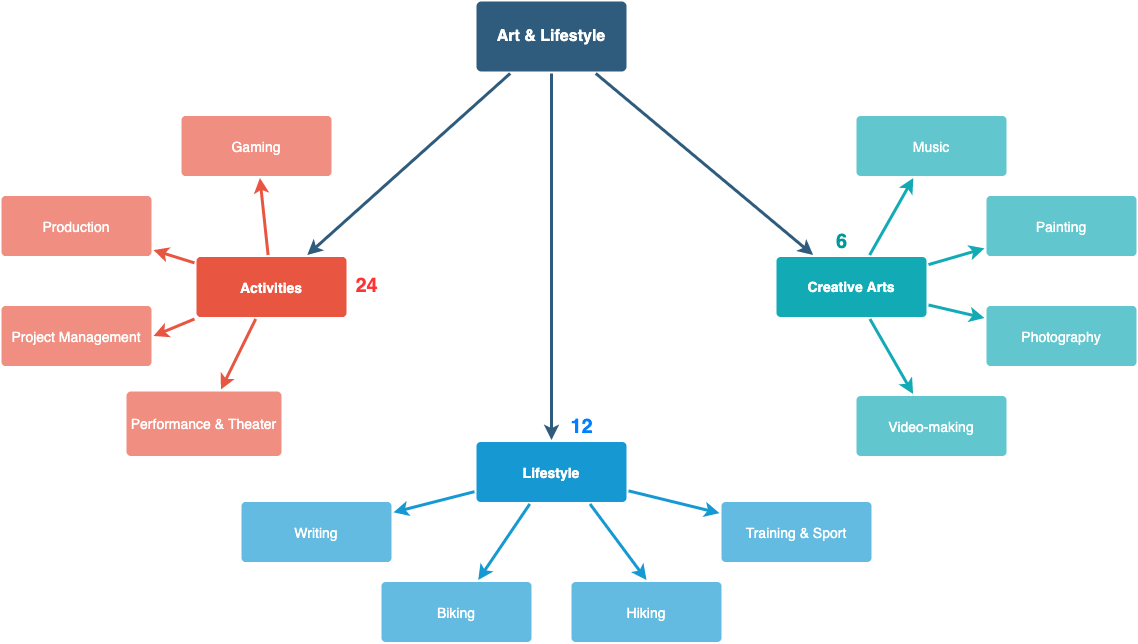

The diagram above was exported from draw.io. Its source (the exported page's mxGraphModel, read from the mxfile embedded in the PNG):
<mxGraphModel dx="946" dy="444" grid="1" gridSize="10" guides="1" tooltips="1" connect="1" arrows="1" fold="1" page="1" pageScale="1" pageWidth="1169" pageHeight="827" background="#ffffff" math="0" shadow="0">
  <root>
    <mxCell id="0" />
    <mxCell id="1" parent="0" />
    <mxCell id="1746" value="" style="edgeStyle=none;rounded=0;jumpStyle=none;html=1;shadow=0;labelBackgroundColor=none;startArrow=none;startFill=0;endArrow=classic;endFill=1;jettySize=auto;orthogonalLoop=1;strokeColor=#2F5B7C;strokeWidth=3;fontFamily=Helvetica;fontSize=16;fontColor=#23445D;spacing=5;" parent="1" source="1749" target="1771" edge="1">
      <mxGeometry relative="1" as="geometry" />
    </mxCell>
    <mxCell id="1747" value="" style="edgeStyle=none;rounded=0;jumpStyle=none;html=1;shadow=0;labelBackgroundColor=none;startArrow=none;startFill=0;endArrow=classic;endFill=1;jettySize=auto;orthogonalLoop=1;strokeColor=#2F5B7C;strokeWidth=3;fontFamily=Helvetica;fontSize=16;fontColor=#23445D;spacing=5;" parent="1" source="1749" target="1760" edge="1">
      <mxGeometry relative="1" as="geometry" />
    </mxCell>
    <mxCell id="1748" value="" style="edgeStyle=none;rounded=0;jumpStyle=none;html=1;shadow=0;labelBackgroundColor=none;startArrow=none;startFill=0;endArrow=classic;endFill=1;jettySize=auto;orthogonalLoop=1;strokeColor=#2F5B7C;strokeWidth=3;fontFamily=Helvetica;fontSize=16;fontColor=#23445D;spacing=5;" parent="1" source="1749" target="1753" edge="1">
      <mxGeometry relative="1" as="geometry" />
    </mxCell>
    <mxCell id="1749" value="Art &amp;amp; Lifestyle" style="rounded=1;whiteSpace=wrap;html=1;shadow=0;labelBackgroundColor=none;strokeColor=none;strokeWidth=3;fillColor=#2F5B7C;fontFamily=Helvetica;fontSize=16;fontColor=#FFFFFF;align=center;fontStyle=1;spacing=5;arcSize=7;perimeterSpacing=2;" parent="1" vertex="1">
      <mxGeometry x="495" y="130" width="150" height="70" as="geometry" />
    </mxCell>
    <mxCell id="1750" value="" style="edgeStyle=none;rounded=1;jumpStyle=none;html=1;shadow=0;labelBackgroundColor=none;startArrow=none;startFill=0;jettySize=auto;orthogonalLoop=1;strokeColor=#E85642;strokeWidth=3;fontFamily=Helvetica;fontSize=14;fontColor=#FFFFFF;spacing=5;fontStyle=1;fillColor=#b0e3e6;" parent="1" source="1753" target="1756" edge="1">
      <mxGeometry relative="1" as="geometry" />
    </mxCell>
    <mxCell id="1751" value="" style="edgeStyle=none;rounded=1;jumpStyle=none;html=1;shadow=0;labelBackgroundColor=none;startArrow=none;startFill=0;jettySize=auto;orthogonalLoop=1;strokeColor=#E85642;strokeWidth=3;fontFamily=Helvetica;fontSize=14;fontColor=#FFFFFF;spacing=5;fontStyle=1;fillColor=#b0e3e6;" parent="1" source="1753" target="1755" edge="1">
      <mxGeometry relative="1" as="geometry" />
    </mxCell>
    <mxCell id="1752" value="" style="edgeStyle=none;rounded=1;jumpStyle=none;html=1;shadow=0;labelBackgroundColor=none;startArrow=none;startFill=0;jettySize=auto;orthogonalLoop=1;strokeColor=#E85642;strokeWidth=3;fontFamily=Helvetica;fontSize=14;fontColor=#FFFFFF;spacing=5;fontStyle=1;fillColor=#b0e3e6;" parent="1" source="1753" target="1754" edge="1">
      <mxGeometry relative="1" as="geometry" />
    </mxCell>
    <mxCell id="1753" value="Activities" style="rounded=1;whiteSpace=wrap;html=1;shadow=0;labelBackgroundColor=none;strokeColor=none;strokeWidth=3;fillColor=#e85642;fontFamily=Helvetica;fontSize=14;fontColor=#FFFFFF;align=center;spacing=5;fontStyle=1;arcSize=7;perimeterSpacing=2;" parent="1" vertex="1">
      <mxGeometry x="215" y="385.5" width="150" height="60" as="geometry" />
    </mxCell>
    <mxCell id="1754" value="Performance &amp;amp; Theater" style="rounded=1;whiteSpace=wrap;html=1;shadow=0;labelBackgroundColor=none;strokeColor=none;strokeWidth=3;fillColor=#f08e81;fontFamily=Helvetica;fontSize=14;fontColor=#FFFFFF;align=center;spacing=5;fontStyle=0;arcSize=7;perimeterSpacing=2;" parent="1" vertex="1">
      <mxGeometry x="145" y="520" width="155" height="64.5" as="geometry" />
    </mxCell>
    <mxCell id="1755" value="Production" style="rounded=1;whiteSpace=wrap;html=1;shadow=0;labelBackgroundColor=none;strokeColor=none;strokeWidth=3;fillColor=#f08e81;fontFamily=Helvetica;fontSize=14;fontColor=#FFFFFF;align=center;spacing=5;fontStyle=0;arcSize=7;perimeterSpacing=2;" parent="1" vertex="1">
      <mxGeometry x="20" y="324.5" width="150" height="60" as="geometry" />
    </mxCell>
    <mxCell id="1756" value="Gaming" style="rounded=1;whiteSpace=wrap;html=1;shadow=0;labelBackgroundColor=none;strokeColor=none;strokeWidth=3;fillColor=#f08e81;fontFamily=Helvetica;fontSize=14;fontColor=#FFFFFF;align=center;spacing=5;fontStyle=0;arcSize=7;perimeterSpacing=2;" parent="1" vertex="1">
      <mxGeometry x="200" y="244.5" width="150" height="60" as="geometry" />
    </mxCell>
    <mxCell id="1757" value="" style="edgeStyle=none;rounded=0;jumpStyle=none;html=1;shadow=0;labelBackgroundColor=none;startArrow=none;startFill=0;endArrow=classic;endFill=1;jettySize=auto;orthogonalLoop=1;strokeColor=#1699D3;strokeWidth=3;fontFamily=Helvetica;fontSize=14;fontColor=#FFFFFF;spacing=5;" parent="1" source="1760" target="1763" edge="1">
      <mxGeometry relative="1" as="geometry" />
    </mxCell>
    <mxCell id="1758" value="" style="edgeStyle=none;rounded=0;jumpStyle=none;html=1;shadow=0;labelBackgroundColor=none;startArrow=none;startFill=0;endArrow=classic;endFill=1;jettySize=auto;orthogonalLoop=1;strokeColor=#1699D3;strokeWidth=3;fontFamily=Helvetica;fontSize=14;fontColor=#FFFFFF;spacing=5;" parent="1" source="1760" target="1762" edge="1">
      <mxGeometry relative="1" as="geometry" />
    </mxCell>
    <mxCell id="1759" value="" style="edgeStyle=none;rounded=0;jumpStyle=none;html=1;shadow=0;labelBackgroundColor=none;startArrow=none;startFill=0;endArrow=classic;endFill=1;jettySize=auto;orthogonalLoop=1;strokeColor=#1699D3;strokeWidth=3;fontFamily=Helvetica;fontSize=14;fontColor=#FFFFFF;spacing=5;" parent="1" source="1760" target="1761" edge="1">
      <mxGeometry relative="1" as="geometry" />
    </mxCell>
    <mxCell id="1760" value="Lifestyle" style="rounded=1;whiteSpace=wrap;html=1;shadow=0;labelBackgroundColor=none;strokeColor=none;strokeWidth=3;fillColor=#1699d3;fontFamily=Helvetica;fontSize=14;fontColor=#FFFFFF;align=center;spacing=5;fontStyle=1;arcSize=7;perimeterSpacing=2;" parent="1" vertex="1">
      <mxGeometry x="495" y="570.5" width="150" height="60" as="geometry" />
    </mxCell>
    <mxCell id="1761" value="Training &amp;amp; Sport" style="rounded=1;whiteSpace=wrap;html=1;shadow=0;labelBackgroundColor=none;strokeColor=none;strokeWidth=3;fillColor=#64bbe2;fontFamily=Helvetica;fontSize=14;fontColor=#FFFFFF;align=center;spacing=5;arcSize=7;perimeterSpacing=2;" parent="1" vertex="1">
      <mxGeometry x="740" y="630.5" width="150" height="60" as="geometry" />
    </mxCell>
    <mxCell id="1762" value="Biking" style="rounded=1;whiteSpace=wrap;html=1;shadow=0;labelBackgroundColor=none;strokeColor=none;strokeWidth=3;fillColor=#64bbe2;fontFamily=Helvetica;fontSize=14;fontColor=#FFFFFF;align=center;spacing=5;arcSize=7;perimeterSpacing=2;" parent="1" vertex="1">
      <mxGeometry x="400" y="710.5" width="150" height="60" as="geometry" />
    </mxCell>
    <mxCell id="1763" value="Writing" style="rounded=1;whiteSpace=wrap;html=1;shadow=0;labelBackgroundColor=none;strokeColor=none;strokeWidth=3;fillColor=#64bbe2;fontFamily=Helvetica;fontSize=14;fontColor=#FFFFFF;align=center;spacing=5;arcSize=7;perimeterSpacing=2;" parent="1" vertex="1">
      <mxGeometry x="260" y="630.5" width="150" height="60" as="geometry" />
    </mxCell>
    <mxCell id="1771" value="Creative Arts" style="rounded=1;whiteSpace=wrap;html=1;shadow=0;labelBackgroundColor=none;strokeColor=none;strokeWidth=3;fillColor=#12aab5;fontFamily=Helvetica;fontSize=14;fontColor=#FFFFFF;align=center;spacing=5;fontStyle=1;arcSize=7;perimeterSpacing=2;" parent="1" vertex="1">
      <mxGeometry x="795" y="385.4999999999999" width="150" height="60" as="geometry" />
    </mxCell>
    <mxCell id="1772" value="Video-making" style="rounded=1;whiteSpace=wrap;html=1;shadow=0;labelBackgroundColor=none;strokeColor=none;strokeWidth=3;fillColor=#61c6ce;fontFamily=Helvetica;fontSize=14;fontColor=#FFFFFF;align=center;spacing=5;fontStyle=0;arcSize=7;perimeterSpacing=2;" parent="1" vertex="1">
      <mxGeometry x="875" y="524.5" width="150" height="60" as="geometry" />
    </mxCell>
    <mxCell id="1773" value="" style="edgeStyle=none;rounded=1;jumpStyle=none;html=1;shadow=0;labelBackgroundColor=none;startArrow=none;startFill=0;jettySize=auto;orthogonalLoop=1;strokeColor=#12AAB5;strokeWidth=3;fontFamily=Helvetica;fontSize=14;fontColor=#FFFFFF;spacing=5;fontStyle=1;fillColor=#b0e3e6;" parent="1" source="1771" target="1772" edge="1">
      <mxGeometry relative="1" as="geometry" />
    </mxCell>
    <mxCell id="1774" value="Photography" style="rounded=1;whiteSpace=wrap;html=1;shadow=0;labelBackgroundColor=none;strokeColor=none;strokeWidth=3;fillColor=#61c6ce;fontFamily=Helvetica;fontSize=14;fontColor=#FFFFFF;align=center;spacing=5;fontStyle=0;arcSize=7;perimeterSpacing=2;" parent="1" vertex="1">
      <mxGeometry x="1005" y="434.5" width="150" height="60" as="geometry" />
    </mxCell>
    <mxCell id="1775" value="" style="edgeStyle=none;rounded=1;jumpStyle=none;html=1;shadow=0;labelBackgroundColor=none;startArrow=none;startFill=0;jettySize=auto;orthogonalLoop=1;strokeColor=#12AAB5;strokeWidth=3;fontFamily=Helvetica;fontSize=14;fontColor=#FFFFFF;spacing=5;fontStyle=1;fillColor=#b0e3e6;" parent="1" source="1771" target="1774" edge="1">
      <mxGeometry relative="1" as="geometry" />
    </mxCell>
    <mxCell id="1776" value="Painting" style="rounded=1;whiteSpace=wrap;html=1;shadow=0;labelBackgroundColor=none;strokeColor=none;strokeWidth=3;fillColor=#61c6ce;fontFamily=Helvetica;fontSize=14;fontColor=#FFFFFF;align=center;spacing=5;fontStyle=0;arcSize=7;perimeterSpacing=2;" parent="1" vertex="1">
      <mxGeometry x="1005" y="324.5" width="150" height="60" as="geometry" />
    </mxCell>
    <mxCell id="1777" value="" style="edgeStyle=none;rounded=1;jumpStyle=none;html=1;shadow=0;labelBackgroundColor=none;startArrow=none;startFill=0;jettySize=auto;orthogonalLoop=1;strokeColor=#12AAB5;strokeWidth=3;fontFamily=Helvetica;fontSize=14;fontColor=#FFFFFF;spacing=5;fontStyle=1;fillColor=#b0e3e6;" parent="1" source="1771" target="1776" edge="1">
      <mxGeometry relative="1" as="geometry" />
    </mxCell>
    <mxCell id="1778" value="Music" style="rounded=1;whiteSpace=wrap;html=1;shadow=0;labelBackgroundColor=none;strokeColor=none;strokeWidth=3;fillColor=#61c6ce;fontFamily=Helvetica;fontSize=14;fontColor=#FFFFFF;align=center;spacing=5;fontStyle=0;arcSize=7;perimeterSpacing=2;" parent="1" vertex="1">
      <mxGeometry x="875" y="244.5" width="150" height="60" as="geometry" />
    </mxCell>
    <mxCell id="1779" value="" style="edgeStyle=none;rounded=1;jumpStyle=none;html=1;shadow=0;labelBackgroundColor=none;startArrow=none;startFill=0;jettySize=auto;orthogonalLoop=1;strokeColor=#12AAB5;strokeWidth=3;fontFamily=Helvetica;fontSize=14;fontColor=#FFFFFF;spacing=5;fontStyle=1;fillColor=#b0e3e6;" parent="1" source="1771" target="1778" edge="1">
      <mxGeometry relative="1" as="geometry" />
    </mxCell>
    <mxCell id="VkcpEEhRFpmnz6Z8iiEa-1789" value="Project Management" style="rounded=1;whiteSpace=wrap;html=1;shadow=0;labelBackgroundColor=none;strokeColor=none;strokeWidth=3;fillColor=#f08e81;fontFamily=Helvetica;fontSize=14;fontColor=#FFFFFF;align=center;spacing=5;fontStyle=0;arcSize=7;perimeterSpacing=2;" parent="1" vertex="1">
      <mxGeometry x="20" y="434.5" width="150" height="60" as="geometry" />
    </mxCell>
    <mxCell id="VkcpEEhRFpmnz6Z8iiEa-1791" value="" style="edgeStyle=none;rounded=1;jumpStyle=none;html=1;shadow=0;labelBackgroundColor=none;startArrow=none;startFill=0;jettySize=auto;orthogonalLoop=1;strokeColor=#E85642;strokeWidth=3;fontFamily=Helvetica;fontSize=14;fontColor=#FFFFFF;spacing=5;fontStyle=1;fillColor=#b0e3e6;entryX=1;entryY=0.5;entryDx=0;entryDy=0;exitX=0;exitY=1;exitDx=0;exitDy=0;" parent="1" source="1753" target="VkcpEEhRFpmnz6Z8iiEa-1789" edge="1">
      <mxGeometry relative="1" as="geometry">
        <mxPoint x="223" y="401.4128205128204" as="sourcePoint" />
        <mxPoint x="182" y="388.5871794871796" as="targetPoint" />
      </mxGeometry>
    </mxCell>
    <mxCell id="VkcpEEhRFpmnz6Z8iiEa-1792" value="Hiking" style="rounded=1;whiteSpace=wrap;html=1;shadow=0;labelBackgroundColor=none;strokeColor=none;strokeWidth=3;fillColor=#64bbe2;fontFamily=Helvetica;fontSize=14;fontColor=#FFFFFF;align=center;spacing=5;arcSize=7;perimeterSpacing=2;" parent="1" vertex="1">
      <mxGeometry x="590" y="710.5" width="150" height="60" as="geometry" />
    </mxCell>
    <mxCell id="VkcpEEhRFpmnz6Z8iiEa-1793" value="" style="edgeStyle=none;rounded=0;jumpStyle=none;html=1;shadow=0;labelBackgroundColor=none;startArrow=none;startFill=0;endArrow=classic;endFill=1;jettySize=auto;orthogonalLoop=1;strokeColor=#1699D3;strokeWidth=3;fontFamily=Helvetica;fontSize=14;fontColor=#FFFFFF;spacing=5;entryX=0.5;entryY=0;entryDx=0;entryDy=0;exitX=0.75;exitY=1;exitDx=0;exitDy=0;" parent="1" source="1760" target="VkcpEEhRFpmnz6Z8iiEa-1792" edge="1">
      <mxGeometry relative="1" as="geometry">
        <mxPoint x="640" y="650" as="sourcePoint" />
        <mxPoint x="522.1428571428569" y="718.5000000000002" as="targetPoint" />
      </mxGeometry>
    </mxCell>
    <mxCell id="_4MH_C31UgN_C9enEDf9-1780" value="6" style="text;html=1;align=center;verticalAlign=middle;resizable=0;points=[];autosize=1;fontStyle=1;fontColor=#009999;fontSize=20;" vertex="1" parent="1">
      <mxGeometry x="845" y="354.5" width="30" height="30" as="geometry" />
    </mxCell>
    <mxCell id="_4MH_C31UgN_C9enEDf9-1781" value="12" style="text;html=1;align=center;verticalAlign=middle;resizable=0;points=[];autosize=1;fontStyle=1;fontSize=20;fontColor=#007FFF;" vertex="1" parent="1">
      <mxGeometry x="580" y="539.5" width="40" height="30" as="geometry" />
    </mxCell>
    <mxCell id="_4MH_C31UgN_C9enEDf9-1782" value="&lt;b&gt;&lt;font color=&quot;#ff3333&quot;&gt;24&lt;/font&gt;&lt;/b&gt;" style="text;html=1;align=center;verticalAlign=middle;resizable=0;points=[];autosize=1;fontSize=20;fontColor=#007FFF;" vertex="1" parent="1">
      <mxGeometry x="365" y="399" width="40" height="30" as="geometry" />
    </mxCell>
  </root>
</mxGraphModel>